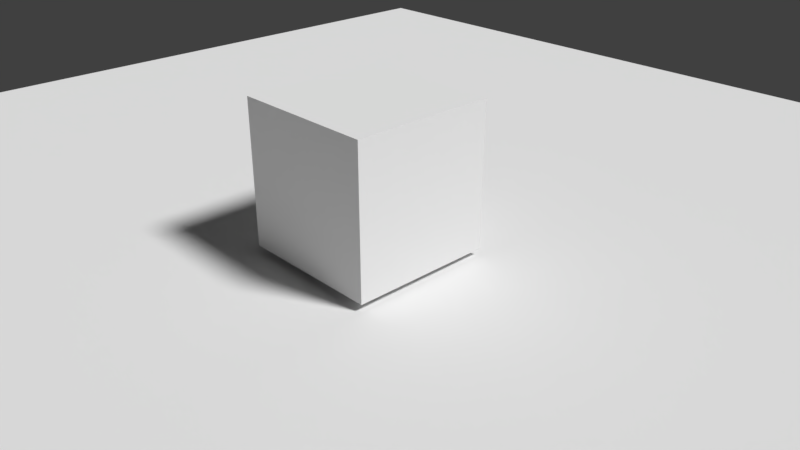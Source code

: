 # Source: sfx.blend  (saved by Blender 2.78.5; exported with 4.5.12 LTS)
import bpy
from mathutils import Matrix  # noqa: F401  (used for matrix-valued properties, if any)

bpy.ops.wm.read_factory_settings(use_empty=True)
scene = bpy.context.scene
scene.name = 'Scene'

# ---- collections
col_collection_1 = bpy.data.collections.new('Collection 1'); scene.collection.children.link(col_collection_1)

# ---- materials (node trees are filled in below, after node groups)
mat_material = bpy.data.materials.new('Material')
mat_material.alpha_threshold = 0.0
mat_material.roughness = 0.5
mat_material.line_color = (0.0, 0.0, 0.0, 1.0)

# ---- material node trees

# ---- world
world_world = bpy.data.worlds.new('World'); scene.world = world_world
world_world.color = (0.05088, 0.05088, 0.05088)
world_world.use_sun_shadow = False
world_world.sun_shadow_jitter_overblur = 0.0
world_world.cycles.sampling_method = 'MANUAL'

# ---- cameras
cam_camera = bpy.data.cameras.new('Camera')
cam_camera.clip_end = 100.0
cam_camera.lens = 35.0
cam_camera.sensor_width = 32.0
cam_camera.sensor_height = 18.0
cam_camera.ortho_scale = 7.314
cam_camera.dof.focus_distance = 0.0

# ---- lights
light_lamp = bpy.data.lights.new('Lamp', 'SUN')
light_lamp.transmission_factor = 0.0
light_lamp.cutoff_distance = 30.0
light_lamp.angle = 0.1993
light_lamp.energy = 3.142
light_lamp.shadow_buffer_clip_start = 1.001
light_lamp.shadow_soft_size = 0.1
light_lamp.shadow_cascade_max_distance = 1000.0

# ---- meshes
me_plane = bpy.data.meshes.new('Plane')
me_plane.from_pydata([(-10.0, -10.0, 0.0), (10.0, -10.0, 0.0), (-10.0, 10.0, 0.0), (10.0, 10.0, 0.0)], [], [(0, 1, 3, 2)])
me_plane.use_remesh_preserve_volume = False
me_plane.use_remesh_preserve_attributes = False
me_plane.use_mirror_vertex_groups = False
me_plane.update()
me_cube = bpy.data.meshes.new('Cube')
me_cube.from_pydata([(1.0, 1.0, -1.0), (1.0, -1.0, -1.0), (-1.0, -1.0, -1.0), (-1.0, 1.0, -1.0), (1.0, 1.0, 1.0), (1.0, -1.0, 1.0), (-1.0, -1.0, 1.0), (-1.0, 1.0, 1.0)], [], [(0, 1, 2, 3), (4, 7, 6, 5), (0, 4, 5, 1), (1, 5, 6, 2), (2, 6, 7, 3), (4, 0, 3, 7)])
me_cube.materials.append(mat_material)
me_cube.use_remesh_preserve_volume = False
me_cube.use_remesh_preserve_attributes = False
me_cube.use_mirror_vertex_groups = False
me_cube.update()

# ---- objects
ob_plane = bpy.data.objects.new('Plane', me_plane)
ob_cube = bpy.data.objects.new('Cube', me_cube)
ob_lamp = bpy.data.objects.new('Lamp', light_lamp)
ob_camera = bpy.data.objects.new('Camera', cam_camera)

# ---- transforms, parenting, visibility, modifiers, constraints
ob_plane.location = (0.0, 0.0, 0.0)
ob_plane.lineart.crease_threshold = 0.0
ob_cube.location = (0.0, 0.0, 1.1)
ob_cube.lock_rotations_4d = False
ob_cube.empty_display_type = 'ARROWS'
ob_cube.lineart.crease_threshold = 0.0
ob_lamp.location = (4.076, 1.005, 5.904)
ob_lamp.rotation_euler = (0.6503, 0.05522, 1.866)
ob_lamp.lock_rotations_4d = False
ob_lamp.empty_display_type = 'ARROWS'
ob_lamp.color = (0.0, 0.0, 0.0, 0.0)
ob_lamp.lineart.crease_threshold = 0.0
ob_camera.location = (7.481, -6.508, 5.344)
ob_camera.rotation_euler = (1.109, 0.0, 0.8149)
ob_camera.lock_rotations_4d = False
ob_camera.empty_display_type = 'ARROWS'
ob_camera.color = (0.0, 0.0, 0.0, 0.0)
ob_camera.display_type = 'WIRE'
ob_camera.lineart.crease_threshold = 0.0

# ---- collection membership
col_collection_1.objects.link(ob_plane)
col_collection_1.objects.link(ob_cube)
col_collection_1.objects.link(ob_lamp)
col_collection_1.objects.link(ob_camera)

# ---- scene / render settings (as saved in the file)
scene.camera = ob_camera
scene.frame_start = 1; scene.frame_end = 76; scene.frame_set(38)
scene.render.engine = 'CYCLES'
scene.render.resolution_percentage = 50
scene.render.dither_intensity = 0.0
scene.cycles.use_denoising = False
scene.cycles.samples = 128
scene.cycles.sampling_pattern = 'TABULATED_SOBOL'
scene.cycles.use_adaptive_sampling = False
scene.cycles.use_light_tree = False
scene.cycles.blur_glossy = 0.0
scene.cycles.sample_clamp_indirect = 0.0
scene.view_settings.view_transform = 'Standard'
bpy.context.view_layer.update()
